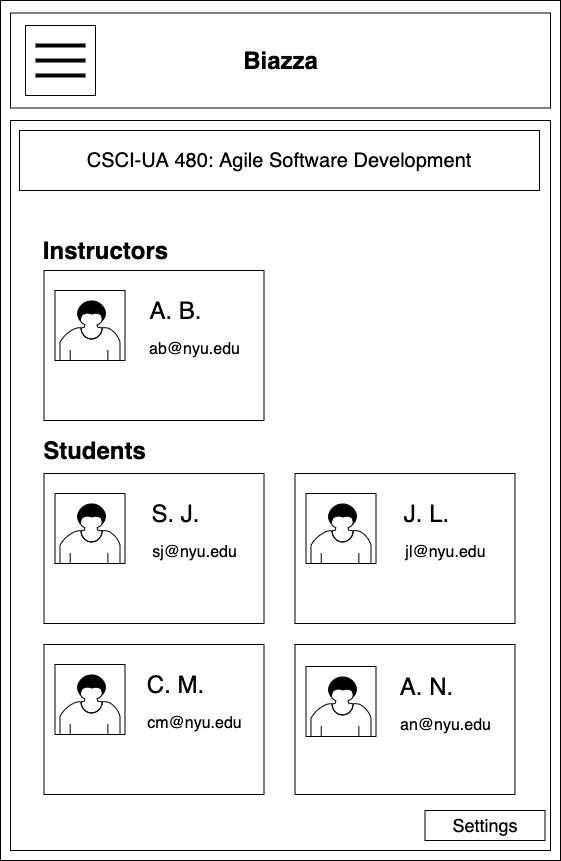

The diagram above was exported from draw.io. Its source (the exported page's mxGraphModel, read from the mxfile embedded in the PNG):
<mxGraphModel dx="946" dy="597" grid="1" gridSize="10" guides="1" tooltips="1" connect="1" arrows="1" fold="1" page="1" pageScale="1" pageWidth="850" pageHeight="1100" math="0" shadow="0">
  <root>
    <mxCell id="0xngWvB05xYIuYagFvCl-0" />
    <mxCell id="0xngWvB05xYIuYagFvCl-1" parent="0xngWvB05xYIuYagFvCl-0" />
    <mxCell id="0xngWvB05xYIuYagFvCl-2" value="" style="rounded=0;whiteSpace=wrap;html=1;" vertex="1" parent="0xngWvB05xYIuYagFvCl-1">
      <mxGeometry x="170" y="60" width="560" height="860" as="geometry" />
    </mxCell>
    <mxCell id="0xngWvB05xYIuYagFvCl-3" value="" style="rounded=0;whiteSpace=wrap;html=1;" vertex="1" parent="0xngWvB05xYIuYagFvCl-1">
      <mxGeometry x="180" y="72.5" width="540" height="95" as="geometry" />
    </mxCell>
    <mxCell id="0xngWvB05xYIuYagFvCl-4" value="Biazza" style="text;strokeColor=none;fillColor=none;html=1;fontSize=24;fontStyle=1;verticalAlign=middle;align=center;" vertex="1" parent="0xngWvB05xYIuYagFvCl-1">
      <mxGeometry x="400" y="100" width="100" height="40" as="geometry" />
    </mxCell>
    <mxCell id="0xngWvB05xYIuYagFvCl-5" value="" style="whiteSpace=wrap;html=1;aspect=fixed;" vertex="1" parent="0xngWvB05xYIuYagFvCl-1">
      <mxGeometry x="195" y="85" width="70" height="70" as="geometry" />
    </mxCell>
    <mxCell id="0xngWvB05xYIuYagFvCl-6" value="" style="line;strokeWidth=4;html=1;perimeter=backbonePerimeter;points=[];outlineConnect=0;" vertex="1" parent="0xngWvB05xYIuYagFvCl-1">
      <mxGeometry x="205" y="100" width="50" height="10" as="geometry" />
    </mxCell>
    <mxCell id="0xngWvB05xYIuYagFvCl-7" value="" style="line;strokeWidth=4;html=1;perimeter=backbonePerimeter;points=[];outlineConnect=0;" vertex="1" parent="0xngWvB05xYIuYagFvCl-1">
      <mxGeometry x="205" y="115" width="50" height="10" as="geometry" />
    </mxCell>
    <mxCell id="0xngWvB05xYIuYagFvCl-8" value="" style="line;strokeWidth=4;html=1;perimeter=backbonePerimeter;points=[];outlineConnect=0;" vertex="1" parent="0xngWvB05xYIuYagFvCl-1">
      <mxGeometry x="205" y="130" width="50" height="10" as="geometry" />
    </mxCell>
    <mxCell id="0xngWvB05xYIuYagFvCl-9" value="" style="rounded=0;whiteSpace=wrap;html=1;" vertex="1" parent="0xngWvB05xYIuYagFvCl-1">
      <mxGeometry x="180" y="180" width="540" height="730" as="geometry" />
    </mxCell>
    <mxCell id="0xngWvB05xYIuYagFvCl-10" value="Instructors" style="text;strokeColor=none;fillColor=none;html=1;fontSize=24;fontStyle=1;verticalAlign=middle;align=center;" vertex="1" parent="0xngWvB05xYIuYagFvCl-1">
      <mxGeometry x="224.5" y="290" width="100" height="40" as="geometry" />
    </mxCell>
    <mxCell id="0xngWvB05xYIuYagFvCl-11" value="Students" style="text;strokeColor=none;fillColor=none;html=1;fontSize=24;fontStyle=1;verticalAlign=middle;align=center;" vertex="1" parent="0xngWvB05xYIuYagFvCl-1">
      <mxGeometry x="213.5" y="500" width="100" height="20" as="geometry" />
    </mxCell>
    <mxCell id="0xngWvB05xYIuYagFvCl-12" value="" style="rounded=0;whiteSpace=wrap;html=1;" vertex="1" parent="0xngWvB05xYIuYagFvCl-1">
      <mxGeometry x="213.5" y="330" width="220" height="150" as="geometry" />
    </mxCell>
    <mxCell id="0xngWvB05xYIuYagFvCl-13" value="" style="rounded=0;whiteSpace=wrap;html=1;" vertex="1" parent="0xngWvB05xYIuYagFvCl-1">
      <mxGeometry x="224.5" y="350" width="70" height="70" as="geometry" />
    </mxCell>
    <mxCell id="0xngWvB05xYIuYagFvCl-14" value="&lt;span style=&quot;font-weight: normal&quot;&gt;A. B.&lt;/span&gt;" style="text;strokeColor=none;fillColor=none;html=1;fontSize=24;fontStyle=1;verticalAlign=middle;align=center;" vertex="1" parent="0xngWvB05xYIuYagFvCl-1">
      <mxGeometry x="294.5" y="350" width="100" height="40" as="geometry" />
    </mxCell>
    <mxCell id="0xngWvB05xYIuYagFvCl-15" value="&lt;span style=&quot;font-weight: normal&quot;&gt;&lt;font style=&quot;font-size: 16px&quot;&gt;ab@nyu.edu&lt;/font&gt;&lt;/span&gt;" style="text;strokeColor=none;fillColor=none;html=1;fontSize=24;fontStyle=1;verticalAlign=middle;align=center;" vertex="1" parent="0xngWvB05xYIuYagFvCl-1">
      <mxGeometry x="313.5" y="385" width="100" height="40" as="geometry" />
    </mxCell>
    <mxCell id="0xngWvB05xYIuYagFvCl-16" value="" style="rounded=0;whiteSpace=wrap;html=1;" vertex="1" parent="0xngWvB05xYIuYagFvCl-1">
      <mxGeometry x="213.5" y="533" width="220" height="150" as="geometry" />
    </mxCell>
    <mxCell id="0xngWvB05xYIuYagFvCl-17" value="" style="rounded=0;whiteSpace=wrap;html=1;" vertex="1" parent="0xngWvB05xYIuYagFvCl-1">
      <mxGeometry x="224.5" y="553" width="70" height="70" as="geometry" />
    </mxCell>
    <mxCell id="0xngWvB05xYIuYagFvCl-18" value="&lt;span style=&quot;font-weight: normal&quot;&gt;S. J.&lt;/span&gt;" style="text;strokeColor=none;fillColor=none;html=1;fontSize=24;fontStyle=1;verticalAlign=middle;align=center;" vertex="1" parent="0xngWvB05xYIuYagFvCl-1">
      <mxGeometry x="294.5" y="553" width="100" height="40" as="geometry" />
    </mxCell>
    <mxCell id="0xngWvB05xYIuYagFvCl-19" value="&lt;span style=&quot;font-weight: normal&quot;&gt;&lt;font style=&quot;font-size: 16px&quot;&gt;sj@nyu.edu&lt;/font&gt;&lt;/span&gt;" style="text;strokeColor=none;fillColor=none;html=1;fontSize=24;fontStyle=1;verticalAlign=middle;align=center;" vertex="1" parent="0xngWvB05xYIuYagFvCl-1">
      <mxGeometry x="313.5" y="588" width="100" height="40" as="geometry" />
    </mxCell>
    <mxCell id="0xngWvB05xYIuYagFvCl-20" value="" style="rounded=0;whiteSpace=wrap;html=1;" vertex="1" parent="0xngWvB05xYIuYagFvCl-1">
      <mxGeometry x="464.5" y="533" width="220" height="150" as="geometry" />
    </mxCell>
    <mxCell id="0xngWvB05xYIuYagFvCl-21" value="" style="rounded=0;whiteSpace=wrap;html=1;" vertex="1" parent="0xngWvB05xYIuYagFvCl-1">
      <mxGeometry x="475.5" y="553" width="70" height="70" as="geometry" />
    </mxCell>
    <mxCell id="0xngWvB05xYIuYagFvCl-22" value="&lt;span style=&quot;font-weight: 400&quot;&gt;J. L.&lt;/span&gt;" style="text;strokeColor=none;fillColor=none;html=1;fontSize=24;fontStyle=1;verticalAlign=middle;align=center;" vertex="1" parent="0xngWvB05xYIuYagFvCl-1">
      <mxGeometry x="545.5" y="553" width="100" height="40" as="geometry" />
    </mxCell>
    <mxCell id="0xngWvB05xYIuYagFvCl-23" value="&lt;span style=&quot;font-weight: normal&quot;&gt;&lt;font style=&quot;font-size: 16px&quot;&gt;jl@nyu.edu&lt;/font&gt;&lt;/span&gt;" style="text;strokeColor=none;fillColor=none;html=1;fontSize=24;fontStyle=1;verticalAlign=middle;align=center;" vertex="1" parent="0xngWvB05xYIuYagFvCl-1">
      <mxGeometry x="564.5" y="588" width="100" height="40" as="geometry" />
    </mxCell>
    <mxCell id="0xngWvB05xYIuYagFvCl-24" value="" style="rounded=0;whiteSpace=wrap;html=1;" vertex="1" parent="0xngWvB05xYIuYagFvCl-1">
      <mxGeometry x="213.5" y="704" width="220" height="150" as="geometry" />
    </mxCell>
    <mxCell id="0xngWvB05xYIuYagFvCl-25" value="" style="rounded=0;whiteSpace=wrap;html=1;" vertex="1" parent="0xngWvB05xYIuYagFvCl-1">
      <mxGeometry x="224.5" y="724" width="70" height="70" as="geometry" />
    </mxCell>
    <mxCell id="0xngWvB05xYIuYagFvCl-26" value="&lt;span style=&quot;font-weight: normal&quot;&gt;C. M.&lt;/span&gt;" style="text;strokeColor=none;fillColor=none;html=1;fontSize=24;fontStyle=1;verticalAlign=middle;align=center;" vertex="1" parent="0xngWvB05xYIuYagFvCl-1">
      <mxGeometry x="294.5" y="724" width="100" height="40" as="geometry" />
    </mxCell>
    <mxCell id="0xngWvB05xYIuYagFvCl-27" value="&lt;span style=&quot;font-weight: normal&quot;&gt;&lt;font style=&quot;font-size: 16px&quot;&gt;cm@nyu.edu&lt;/font&gt;&lt;/span&gt;" style="text;strokeColor=none;fillColor=none;html=1;fontSize=24;fontStyle=1;verticalAlign=middle;align=center;" vertex="1" parent="0xngWvB05xYIuYagFvCl-1">
      <mxGeometry x="313.5" y="759" width="100" height="40" as="geometry" />
    </mxCell>
    <mxCell id="0xngWvB05xYIuYagFvCl-28" value="" style="rounded=0;whiteSpace=wrap;html=1;" vertex="1" parent="0xngWvB05xYIuYagFvCl-1">
      <mxGeometry x="464.5" y="704" width="220" height="150" as="geometry" />
    </mxCell>
    <mxCell id="0xngWvB05xYIuYagFvCl-29" value="" style="rounded=0;whiteSpace=wrap;html=1;" vertex="1" parent="0xngWvB05xYIuYagFvCl-1">
      <mxGeometry x="475.5" y="726" width="70" height="70" as="geometry" />
    </mxCell>
    <mxCell id="0xngWvB05xYIuYagFvCl-30" value="&lt;span style=&quot;font-weight: 400&quot;&gt;A. N.&lt;/span&gt;" style="text;strokeColor=none;fillColor=none;html=1;fontSize=24;fontStyle=1;verticalAlign=middle;align=center;" vertex="1" parent="0xngWvB05xYIuYagFvCl-1">
      <mxGeometry x="545.5" y="726" width="100" height="40" as="geometry" />
    </mxCell>
    <mxCell id="0xngWvB05xYIuYagFvCl-31" value="&lt;span style=&quot;font-weight: normal&quot;&gt;&lt;font style=&quot;font-size: 16px&quot;&gt;an@nyu.edu&lt;/font&gt;&lt;/span&gt;" style="text;strokeColor=none;fillColor=none;html=1;fontSize=24;fontStyle=1;verticalAlign=middle;align=center;" vertex="1" parent="0xngWvB05xYIuYagFvCl-1">
      <mxGeometry x="564.5" y="761" width="100" height="40" as="geometry" />
    </mxCell>
    <mxCell id="0xngWvB05xYIuYagFvCl-37" value="" style="shape=mxgraph.bpmn.user_task;html=1;outlineConnect=0;" vertex="1" parent="0xngWvB05xYIuYagFvCl-1">
      <mxGeometry x="229.5" y="360" width="60" height="60" as="geometry" />
    </mxCell>
    <mxCell id="0xngWvB05xYIuYagFvCl-38" value="" style="shape=mxgraph.bpmn.user_task;html=1;outlineConnect=0;" vertex="1" parent="0xngWvB05xYIuYagFvCl-1">
      <mxGeometry x="229.5" y="563" width="60" height="60" as="geometry" />
    </mxCell>
    <mxCell id="0xngWvB05xYIuYagFvCl-39" value="" style="shape=mxgraph.bpmn.user_task;html=1;outlineConnect=0;" vertex="1" parent="0xngWvB05xYIuYagFvCl-1">
      <mxGeometry x="480.5" y="563" width="60" height="60" as="geometry" />
    </mxCell>
    <mxCell id="0xngWvB05xYIuYagFvCl-40" value="" style="shape=mxgraph.bpmn.user_task;html=1;outlineConnect=0;" vertex="1" parent="0xngWvB05xYIuYagFvCl-1">
      <mxGeometry x="229.5" y="734" width="60" height="60" as="geometry" />
    </mxCell>
    <mxCell id="0xngWvB05xYIuYagFvCl-41" value="" style="shape=mxgraph.bpmn.user_task;html=1;outlineConnect=0;" vertex="1" parent="0xngWvB05xYIuYagFvCl-1">
      <mxGeometry x="480.5" y="736" width="60" height="60" as="geometry" />
    </mxCell>
    <mxCell id="0xngWvB05xYIuYagFvCl-42" value="&lt;font style=&quot;font-size: 20px&quot;&gt;CSCI-UA 480: Agile Software Development&lt;/font&gt;" style="rounded=0;whiteSpace=wrap;html=1;" vertex="1" parent="0xngWvB05xYIuYagFvCl-1">
      <mxGeometry x="189" y="190" width="520" height="60" as="geometry" />
    </mxCell>
    <mxCell id="0xngWvB05xYIuYagFvCl-43" value="&lt;font style=&quot;font-size: 18px&quot;&gt;Settings&lt;/font&gt;" style="rounded=0;whiteSpace=wrap;html=1;" vertex="1" parent="0xngWvB05xYIuYagFvCl-1">
      <mxGeometry x="594.5" y="870" width="120" height="30" as="geometry" />
    </mxCell>
  </root>
</mxGraphModel>